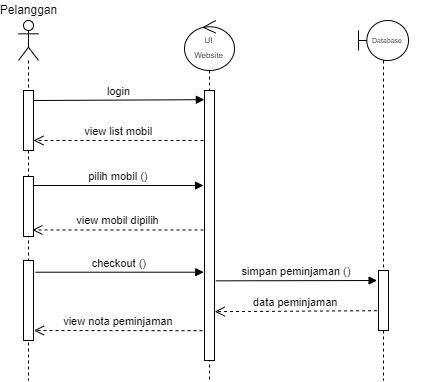

The diagram above was exported from draw.io. Its source (the exported page's mxGraphModel, read from the mxfile embedded in the PNG):
<mxGraphModel dx="948" dy="548" grid="1" gridSize="10" guides="1" tooltips="1" connect="1" arrows="1" fold="1" page="1" pageScale="1" pageWidth="850" pageHeight="1100" math="0" shadow="0">
  <root>
    <mxCell id="0" />
    <mxCell id="1" parent="0" />
    <mxCell id="3nuBFxr9cyL0pnOWT2aG-7" value="view list mobil" style="verticalAlign=bottom;endArrow=open;dashed=1;endSize=8;shadow=0;strokeWidth=1;" parent="1" edge="1">
      <mxGeometry relative="1" as="geometry">
        <mxPoint x="175" y="200" as="targetPoint" />
        <Array as="points">
          <mxPoint x="290" y="200" />
        </Array>
        <mxPoint x="345" y="200" as="sourcePoint" />
      </mxGeometry>
    </mxCell>
    <mxCell id="3nuBFxr9cyL0pnOWT2aG-8" value="login" style="verticalAlign=bottom;endArrow=block;shadow=0;strokeWidth=1;entryX=0.086;entryY=0.034;entryDx=0;entryDy=0;entryPerimeter=0;" parent="1" edge="1">
      <mxGeometry relative="1" as="geometry">
        <mxPoint x="175" y="160.00000000000023" as="sourcePoint" />
        <mxPoint x="345.8600000000001" y="159.18000000000006" as="targetPoint" />
      </mxGeometry>
    </mxCell>
    <mxCell id="ZJfG2CtFbicNNe-JRIBP-1" value="view mobil dipilih" style="verticalAlign=bottom;endArrow=open;dashed=1;endSize=8;shadow=0;strokeWidth=1;entryX=0.886;entryY=0.734;entryDx=0;entryDy=0;entryPerimeter=0;" edge="1" parent="1">
      <mxGeometry relative="1" as="geometry">
        <mxPoint x="173.86" y="289.46000000000004" as="targetPoint" />
        <Array as="points" />
        <mxPoint x="345" y="289.46000000000004" as="sourcePoint" />
      </mxGeometry>
    </mxCell>
    <mxCell id="ZJfG2CtFbicNNe-JRIBP-2" value="pilih mobil ()" style="verticalAlign=bottom;endArrow=block;shadow=0;strokeWidth=1;" edge="1" parent="1">
      <mxGeometry relative="1" as="geometry">
        <mxPoint x="175" y="245" as="sourcePoint" />
        <mxPoint x="345" y="245" as="targetPoint" />
      </mxGeometry>
    </mxCell>
    <mxCell id="ZJfG2CtFbicNNe-JRIBP-3" value="" style="shape=umlLifeline;participant=umlActor;perimeter=lifelinePerimeter;whiteSpace=wrap;html=1;container=1;collapsible=0;recursiveResize=0;verticalAlign=top;spacingTop=36;outlineConnect=0;" vertex="1" parent="1">
      <mxGeometry x="160" y="80" width="20" height="360" as="geometry" />
    </mxCell>
    <mxCell id="ZJfG2CtFbicNNe-JRIBP-23" value="" style="html=1;points=[];perimeter=orthogonalPerimeter;" vertex="1" parent="ZJfG2CtFbicNNe-JRIBP-3">
      <mxGeometry x="5" y="156" width="10" height="60" as="geometry" />
    </mxCell>
    <mxCell id="ZJfG2CtFbicNNe-JRIBP-25" value="" style="html=1;points=[];perimeter=orthogonalPerimeter;" vertex="1" parent="ZJfG2CtFbicNNe-JRIBP-3">
      <mxGeometry x="5" y="240" width="10" height="80" as="geometry" />
    </mxCell>
    <mxCell id="ZJfG2CtFbicNNe-JRIBP-7" value="checkout ()" style="verticalAlign=bottom;endArrow=block;shadow=0;strokeWidth=1;exitX=1.171;exitY=0.673;exitDx=0;exitDy=0;exitPerimeter=0;entryX=0.029;entryY=0.673;entryDx=0;entryDy=0;entryPerimeter=0;" edge="1" parent="1">
      <mxGeometry relative="1" as="geometry">
        <mxPoint x="176.71000000000004" y="331.71000000000004" as="sourcePoint" />
        <mxPoint x="345.28999999999996" y="331.71000000000004" as="targetPoint" />
      </mxGeometry>
    </mxCell>
    <mxCell id="ZJfG2CtFbicNNe-JRIBP-10" value="" style="shape=umlLifeline;participant=umlControl;perimeter=lifelinePerimeter;whiteSpace=wrap;html=1;container=1;collapsible=0;recursiveResize=0;verticalAlign=top;spacingTop=36;outlineConnect=0;size=50;" vertex="1" parent="1">
      <mxGeometry x="326" y="80" width="50" height="360" as="geometry" />
    </mxCell>
    <mxCell id="ZJfG2CtFbicNNe-JRIBP-11" value="" style="points=[];perimeter=orthogonalPerimeter;rounded=0;shadow=0;strokeWidth=1;" vertex="1" parent="ZJfG2CtFbicNNe-JRIBP-10">
      <mxGeometry x="20" y="70" width="10" height="270" as="geometry" />
    </mxCell>
    <mxCell id="ZJfG2CtFbicNNe-JRIBP-13" value="&lt;font style=&quot;font-size: 8px&quot;&gt;UI Website&lt;/font&gt;" style="text;html=1;strokeColor=none;fillColor=none;align=center;verticalAlign=middle;whiteSpace=wrap;rounded=0;" vertex="1" parent="ZJfG2CtFbicNNe-JRIBP-10">
      <mxGeometry x="6.5" y="16" width="35" height="20" as="geometry" />
    </mxCell>
    <mxCell id="ZJfG2CtFbicNNe-JRIBP-6" value="view nota peminjaman" style="verticalAlign=bottom;endArrow=open;dashed=1;endSize=8;shadow=0;strokeWidth=1;entryX=0.943;entryY=0.84;entryDx=0;entryDy=0;entryPerimeter=0;" edge="1" parent="ZJfG2CtFbicNNe-JRIBP-10">
      <mxGeometry relative="1" as="geometry">
        <mxPoint x="-150.56999999999994" y="310.00000000000006" as="targetPoint" />
        <Array as="points" />
        <mxPoint x="18" y="310.2" as="sourcePoint" />
      </mxGeometry>
    </mxCell>
    <mxCell id="ZJfG2CtFbicNNe-JRIBP-12" value="" style="shape=umlLifeline;participant=umlBoundary;perimeter=lifelinePerimeter;whiteSpace=wrap;html=1;container=1;collapsible=0;recursiveResize=0;verticalAlign=top;spacingTop=36;outlineConnect=0;" vertex="1" parent="1">
      <mxGeometry x="500" y="80" width="50" height="360" as="geometry" />
    </mxCell>
    <mxCell id="7kWN8qtRhA5Jd14Qnehd-1" value="" style="points=[];perimeter=orthogonalPerimeter;rounded=0;shadow=0;strokeWidth=1;" parent="ZJfG2CtFbicNNe-JRIBP-12" vertex="1">
      <mxGeometry x="20" y="250" width="10" height="60" as="geometry" />
    </mxCell>
    <mxCell id="ZJfG2CtFbicNNe-JRIBP-14" value="Pelanggan" style="text;html=1;strokeColor=none;fillColor=none;align=center;verticalAlign=middle;whiteSpace=wrap;rounded=0;" vertex="1" parent="1">
      <mxGeometry x="152.5" y="60" width="35" height="20" as="geometry" />
    </mxCell>
    <mxCell id="ZJfG2CtFbicNNe-JRIBP-15" value="" style="html=1;points=[];perimeter=orthogonalPerimeter;" vertex="1" parent="1">
      <mxGeometry x="165" y="150" width="10" height="60" as="geometry" />
    </mxCell>
    <mxCell id="ZJfG2CtFbicNNe-JRIBP-19" value="simpan peminjaman ()" style="verticalAlign=bottom;endArrow=block;shadow=0;strokeWidth=1;entryX=0.029;entryY=0.673;entryDx=0;entryDy=0;entryPerimeter=0;exitX=1.129;exitY=0.705;exitDx=0;exitDy=0;exitPerimeter=0;" edge="1" parent="1" source="ZJfG2CtFbicNNe-JRIBP-11">
      <mxGeometry relative="1" as="geometry">
        <mxPoint x="370" y="340" as="sourcePoint" />
        <mxPoint x="518.5799999999999" y="340.00000000000006" as="targetPoint" />
      </mxGeometry>
    </mxCell>
    <mxCell id="ZJfG2CtFbicNNe-JRIBP-21" value="&lt;font style=&quot;font-size: 7px&quot;&gt;Database&lt;/font&gt;" style="text;html=1;strokeColor=none;fillColor=none;align=center;verticalAlign=middle;whiteSpace=wrap;rounded=0;" vertex="1" parent="1">
      <mxGeometry x="494" y="89" width="70" height="20" as="geometry" />
    </mxCell>
    <mxCell id="ZJfG2CtFbicNNe-JRIBP-22" value="data peminjaman" style="verticalAlign=bottom;endArrow=open;dashed=1;endSize=8;shadow=0;strokeWidth=1;entryX=1.014;entryY=0.819;entryDx=0;entryDy=0;entryPerimeter=0;" edge="1" parent="1" target="ZJfG2CtFbicNNe-JRIBP-11">
      <mxGeometry relative="1" as="geometry">
        <mxPoint x="360" y="370" as="targetPoint" />
        <Array as="points" />
        <mxPoint x="518.5699999999999" y="370.2" as="sourcePoint" />
      </mxGeometry>
    </mxCell>
  </root>
</mxGraphModel>